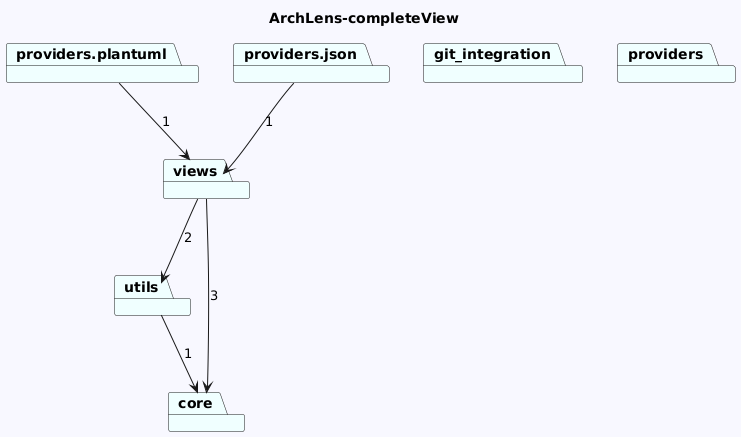

The diagram above was rendered by PlantUML. Its source (embedded in the PNG):
@startuml
skinparam backgroundColor GhostWhite
title ArchLens-completeView
package "utils" #Azure
package "providers.plantuml" #Azure
package "git_integration" #Azure
package "core" #Azure
package "providers" #Azure
package "views" #Azure
package "providers.json" #Azure
"utils"-->"core"  : 1
"providers.plantuml"-->"views"  : 1



"views"-->"utils"  : 2
"views"-->"core"  : 3
"providers.json"-->"views"  : 1
@enduml